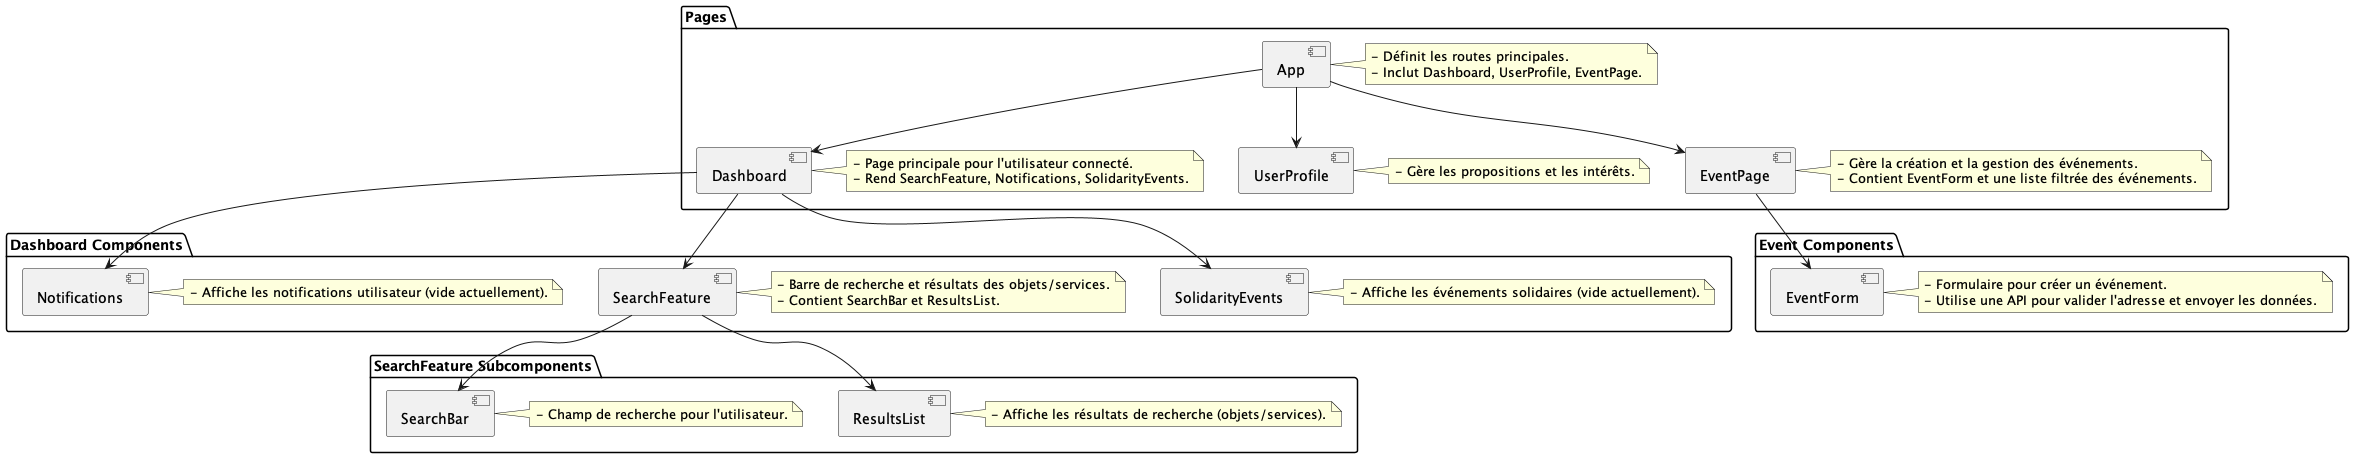

The diagram above was rendered by PlantUML. Its source (embedded in the PNG):
@startuml
package "Pages" {
  component "App" {
  }
  note right of App
    - Définit les routes principales.
    - Inclut Dashboard, UserProfile, EventPage.
  end note

  component "Dashboard" {
  }
  note right of Dashboard
    - Page principale pour l'utilisateur connecté.
    - Rend SearchFeature, Notifications, SolidarityEvents.
  end note

  component "UserProfile" {
  }
  note right of UserProfile
    - Gère les propositions et les intérêts.
  end note

  component "EventPage" {
  }
  note right of EventPage
    - Gère la création et la gestion des événements.
    - Contient EventForm et une liste filtrée des événements.
  end note
}

package "Event Components" {
  component "EventForm" {
  }
  note right of EventForm
    - Formulaire pour créer un événement.
    - Utilise une API pour valider l'adresse et envoyer les données.
  end note
}

package "Dashboard Components" {
  component "Notifications" {
  }
  note right of Notifications
    - Affiche les notifications utilisateur (vide actuellement).
  end note

  component "SearchFeature" {
  }
  note right of SearchFeature
    - Barre de recherche et résultats des objets/services.
    - Contient SearchBar et ResultsList.
  end note

  component "SolidarityEvents" {
  }
  note right of SolidarityEvents
    - Affiche les événements solidaires (vide actuellement).
  end note
}

package "SearchFeature Subcomponents" {
  component "SearchBar" {
  }
  note right of SearchBar
    - Champ de recherche pour l'utilisateur.
  end note

  component "ResultsList" {
  }
  note right of ResultsList
    - Affiche les résultats de recherche (objets/services).
  end note
}

App --> Dashboard
App --> UserProfile
App --> EventPage

EventPage --> EventForm

Dashboard --> Notifications
Dashboard --> SearchFeature
Dashboard --> SolidarityEvents

SearchFeature --> SearchBar
SearchFeature --> ResultsList
@enduml